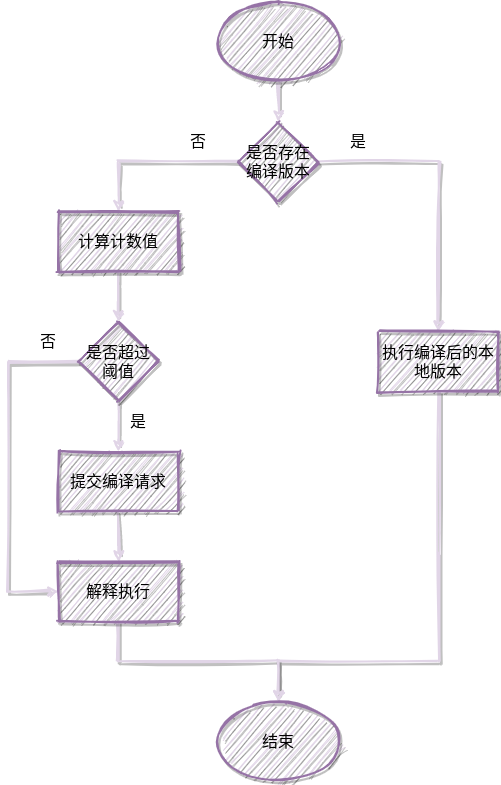

The diagram above was exported from draw.io. Its source (the exported page's mxGraphModel, read from the mxfile embedded in the PNG):
<mxGraphModel dx="1102" dy="772" grid="1" gridSize="10" guides="1" tooltips="1" connect="1" arrows="1" fold="1" page="1" pageScale="1" pageWidth="827" pageHeight="1169" math="0" shadow="0">
  <root>
    <mxCell id="xQ5P_Y3RBbzzOkIGDITV-0" />
    <mxCell id="xQ5P_Y3RBbzzOkIGDITV-1" parent="xQ5P_Y3RBbzzOkIGDITV-0" />
    <mxCell id="xQ5P_Y3RBbzzOkIGDITV-8" value="" style="edgeStyle=orthogonalEdgeStyle;rounded=0;sketch=1;orthogonalLoop=1;jettySize=auto;html=1;shadow=1;strokeColor=#E1D5E7;strokeWidth=2;" edge="1" parent="xQ5P_Y3RBbzzOkIGDITV-1" source="xQ5P_Y3RBbzzOkIGDITV-5" target="xQ5P_Y3RBbzzOkIGDITV-7">
      <mxGeometry relative="1" as="geometry" />
    </mxCell>
    <mxCell id="xQ5P_Y3RBbzzOkIGDITV-10" value="" style="edgeStyle=orthogonalEdgeStyle;rounded=0;sketch=1;orthogonalLoop=1;jettySize=auto;html=1;shadow=1;strokeColor=#E1D5E7;strokeWidth=2;" edge="1" parent="xQ5P_Y3RBbzzOkIGDITV-1" source="xQ5P_Y3RBbzzOkIGDITV-5" target="xQ5P_Y3RBbzzOkIGDITV-9">
      <mxGeometry relative="1" as="geometry" />
    </mxCell>
    <mxCell id="xQ5P_Y3RBbzzOkIGDITV-5" value="是否存在编译版本" style="rhombus;whiteSpace=wrap;html=1;shadow=1;fontSize=16;strokeColor=#9673a6;strokeWidth=2;fillColor=#e1d5e7;sketch=1;" vertex="1" parent="xQ5P_Y3RBbzzOkIGDITV-1">
      <mxGeometry x="360" y="160" width="80" height="80" as="geometry" />
    </mxCell>
    <mxCell id="xQ5P_Y3RBbzzOkIGDITV-23" style="edgeStyle=orthogonalEdgeStyle;rounded=0;sketch=1;orthogonalLoop=1;jettySize=auto;html=1;entryX=0.5;entryY=0;entryDx=0;entryDy=0;shadow=1;strokeColor=#E1D5E7;strokeWidth=2;exitX=0.5;exitY=1;exitDx=0;exitDy=0;" edge="1" parent="xQ5P_Y3RBbzzOkIGDITV-1" source="xQ5P_Y3RBbzzOkIGDITV-7" target="xQ5P_Y3RBbzzOkIGDITV-17">
      <mxGeometry relative="1" as="geometry">
        <Array as="points">
          <mxPoint x="560" y="700" />
          <mxPoint x="400" y="700" />
        </Array>
      </mxGeometry>
    </mxCell>
    <mxCell id="xQ5P_Y3RBbzzOkIGDITV-7" value="执行编译后的本地版本" style="whiteSpace=wrap;html=1;shadow=1;fontSize=16;strokeColor=#9673a6;strokeWidth=2;fillColor=#e1d5e7;sketch=1;" vertex="1" parent="xQ5P_Y3RBbzzOkIGDITV-1">
      <mxGeometry x="500" y="370" width="120" height="60" as="geometry" />
    </mxCell>
    <mxCell id="xQ5P_Y3RBbzzOkIGDITV-12" value="" style="edgeStyle=orthogonalEdgeStyle;rounded=0;sketch=1;orthogonalLoop=1;jettySize=auto;html=1;shadow=1;strokeColor=#E1D5E7;strokeWidth=2;" edge="1" parent="xQ5P_Y3RBbzzOkIGDITV-1" source="xQ5P_Y3RBbzzOkIGDITV-9" target="xQ5P_Y3RBbzzOkIGDITV-11">
      <mxGeometry relative="1" as="geometry" />
    </mxCell>
    <mxCell id="xQ5P_Y3RBbzzOkIGDITV-9" value="计算计数值" style="whiteSpace=wrap;html=1;shadow=1;fontSize=16;strokeColor=#9673a6;strokeWidth=2;fillColor=#e1d5e7;sketch=1;" vertex="1" parent="xQ5P_Y3RBbzzOkIGDITV-1">
      <mxGeometry x="180" y="250" width="120" height="60" as="geometry" />
    </mxCell>
    <mxCell id="xQ5P_Y3RBbzzOkIGDITV-14" value="" style="edgeStyle=orthogonalEdgeStyle;rounded=0;sketch=1;orthogonalLoop=1;jettySize=auto;html=1;shadow=1;strokeColor=#E1D5E7;strokeWidth=2;" edge="1" parent="xQ5P_Y3RBbzzOkIGDITV-1" source="xQ5P_Y3RBbzzOkIGDITV-11" target="xQ5P_Y3RBbzzOkIGDITV-13">
      <mxGeometry relative="1" as="geometry" />
    </mxCell>
    <mxCell id="xQ5P_Y3RBbzzOkIGDITV-22" style="edgeStyle=orthogonalEdgeStyle;rounded=0;sketch=1;orthogonalLoop=1;jettySize=auto;html=1;exitX=0;exitY=0.5;exitDx=0;exitDy=0;entryX=0;entryY=0.5;entryDx=0;entryDy=0;shadow=1;strokeColor=#E1D5E7;strokeWidth=2;" edge="1" parent="xQ5P_Y3RBbzzOkIGDITV-1" source="xQ5P_Y3RBbzzOkIGDITV-11" target="xQ5P_Y3RBbzzOkIGDITV-15">
      <mxGeometry relative="1" as="geometry">
        <Array as="points">
          <mxPoint x="130" y="400" />
          <mxPoint x="130" y="630" />
        </Array>
      </mxGeometry>
    </mxCell>
    <mxCell id="xQ5P_Y3RBbzzOkIGDITV-11" value="是否超过阈值" style="rhombus;whiteSpace=wrap;html=1;shadow=1;fontSize=16;strokeColor=#9673a6;strokeWidth=2;fillColor=#e1d5e7;sketch=1;" vertex="1" parent="xQ5P_Y3RBbzzOkIGDITV-1">
      <mxGeometry x="200" y="360" width="80" height="80" as="geometry" />
    </mxCell>
    <mxCell id="xQ5P_Y3RBbzzOkIGDITV-16" value="" style="edgeStyle=orthogonalEdgeStyle;rounded=0;sketch=1;orthogonalLoop=1;jettySize=auto;html=1;shadow=1;strokeColor=#E1D5E7;strokeWidth=2;" edge="1" parent="xQ5P_Y3RBbzzOkIGDITV-1" source="xQ5P_Y3RBbzzOkIGDITV-13" target="xQ5P_Y3RBbzzOkIGDITV-15">
      <mxGeometry relative="1" as="geometry" />
    </mxCell>
    <mxCell id="xQ5P_Y3RBbzzOkIGDITV-13" value="提交编译请求" style="whiteSpace=wrap;html=1;shadow=1;fontSize=16;strokeColor=#9673a6;strokeWidth=2;fillColor=#e1d5e7;sketch=1;" vertex="1" parent="xQ5P_Y3RBbzzOkIGDITV-1">
      <mxGeometry x="180" y="490" width="120" height="60" as="geometry" />
    </mxCell>
    <mxCell id="xQ5P_Y3RBbzzOkIGDITV-18" value="" style="edgeStyle=orthogonalEdgeStyle;rounded=0;sketch=1;orthogonalLoop=1;jettySize=auto;html=1;shadow=1;strokeColor=#E1D5E7;strokeWidth=2;exitX=0.5;exitY=1;exitDx=0;exitDy=0;" edge="1" parent="xQ5P_Y3RBbzzOkIGDITV-1" source="xQ5P_Y3RBbzzOkIGDITV-15" target="xQ5P_Y3RBbzzOkIGDITV-17">
      <mxGeometry relative="1" as="geometry" />
    </mxCell>
    <mxCell id="xQ5P_Y3RBbzzOkIGDITV-15" value="解释执行" style="whiteSpace=wrap;html=1;shadow=1;fontSize=16;strokeColor=#9673a6;strokeWidth=2;fillColor=#e1d5e7;sketch=1;" vertex="1" parent="xQ5P_Y3RBbzzOkIGDITV-1">
      <mxGeometry x="180" y="600" width="120" height="60" as="geometry" />
    </mxCell>
    <mxCell id="xQ5P_Y3RBbzzOkIGDITV-17" value="结束" style="ellipse;whiteSpace=wrap;html=1;shadow=1;fontSize=16;strokeColor=#9673a6;strokeWidth=2;fillColor=#e1d5e7;sketch=1;" vertex="1" parent="xQ5P_Y3RBbzzOkIGDITV-1">
      <mxGeometry x="340" y="740" width="120" height="80" as="geometry" />
    </mxCell>
    <mxCell id="xQ5P_Y3RBbzzOkIGDITV-21" style="edgeStyle=orthogonalEdgeStyle;rounded=0;sketch=1;orthogonalLoop=1;jettySize=auto;html=1;exitX=0.5;exitY=1;exitDx=0;exitDy=0;entryX=0.5;entryY=0;entryDx=0;entryDy=0;shadow=1;strokeColor=#E1D5E7;strokeWidth=2;" edge="1" parent="xQ5P_Y3RBbzzOkIGDITV-1" source="xQ5P_Y3RBbzzOkIGDITV-20" target="xQ5P_Y3RBbzzOkIGDITV-5">
      <mxGeometry relative="1" as="geometry" />
    </mxCell>
    <mxCell id="xQ5P_Y3RBbzzOkIGDITV-20" value="开始" style="ellipse;whiteSpace=wrap;html=1;shadow=1;fontSize=16;strokeColor=#9673a6;strokeWidth=2;fillColor=#e1d5e7;sketch=1;" vertex="1" parent="xQ5P_Y3RBbzzOkIGDITV-1">
      <mxGeometry x="340" y="40" width="120" height="80" as="geometry" />
    </mxCell>
    <mxCell id="xQ5P_Y3RBbzzOkIGDITV-24" value="&lt;font style=&quot;font-size: 16px&quot;&gt;是&lt;/font&gt;" style="text;html=1;strokeColor=none;fillColor=none;align=center;verticalAlign=middle;whiteSpace=wrap;rounded=0;shadow=1;sketch=1;" vertex="1" parent="xQ5P_Y3RBbzzOkIGDITV-1">
      <mxGeometry x="460" y="170" width="40" height="20" as="geometry" />
    </mxCell>
    <mxCell id="xQ5P_Y3RBbzzOkIGDITV-25" value="&lt;font style=&quot;font-size: 16px&quot;&gt;是&lt;/font&gt;" style="text;html=1;strokeColor=none;fillColor=none;align=center;verticalAlign=middle;whiteSpace=wrap;rounded=0;shadow=1;sketch=1;" vertex="1" parent="xQ5P_Y3RBbzzOkIGDITV-1">
      <mxGeometry x="240" y="450" width="40" height="20" as="geometry" />
    </mxCell>
    <mxCell id="xQ5P_Y3RBbzzOkIGDITV-26" value="&lt;font style=&quot;font-size: 16px&quot;&gt;否&lt;/font&gt;" style="text;html=1;strokeColor=none;fillColor=none;align=center;verticalAlign=middle;whiteSpace=wrap;rounded=0;shadow=1;sketch=1;" vertex="1" parent="xQ5P_Y3RBbzzOkIGDITV-1">
      <mxGeometry x="300" y="170" width="40" height="20" as="geometry" />
    </mxCell>
    <mxCell id="xQ5P_Y3RBbzzOkIGDITV-27" value="&lt;font style=&quot;font-size: 16px&quot;&gt;否&lt;/font&gt;" style="text;html=1;strokeColor=none;fillColor=none;align=center;verticalAlign=middle;whiteSpace=wrap;rounded=0;shadow=1;sketch=1;" vertex="1" parent="xQ5P_Y3RBbzzOkIGDITV-1">
      <mxGeometry x="150" y="370" width="40" height="20" as="geometry" />
    </mxCell>
  </root>
</mxGraphModel>